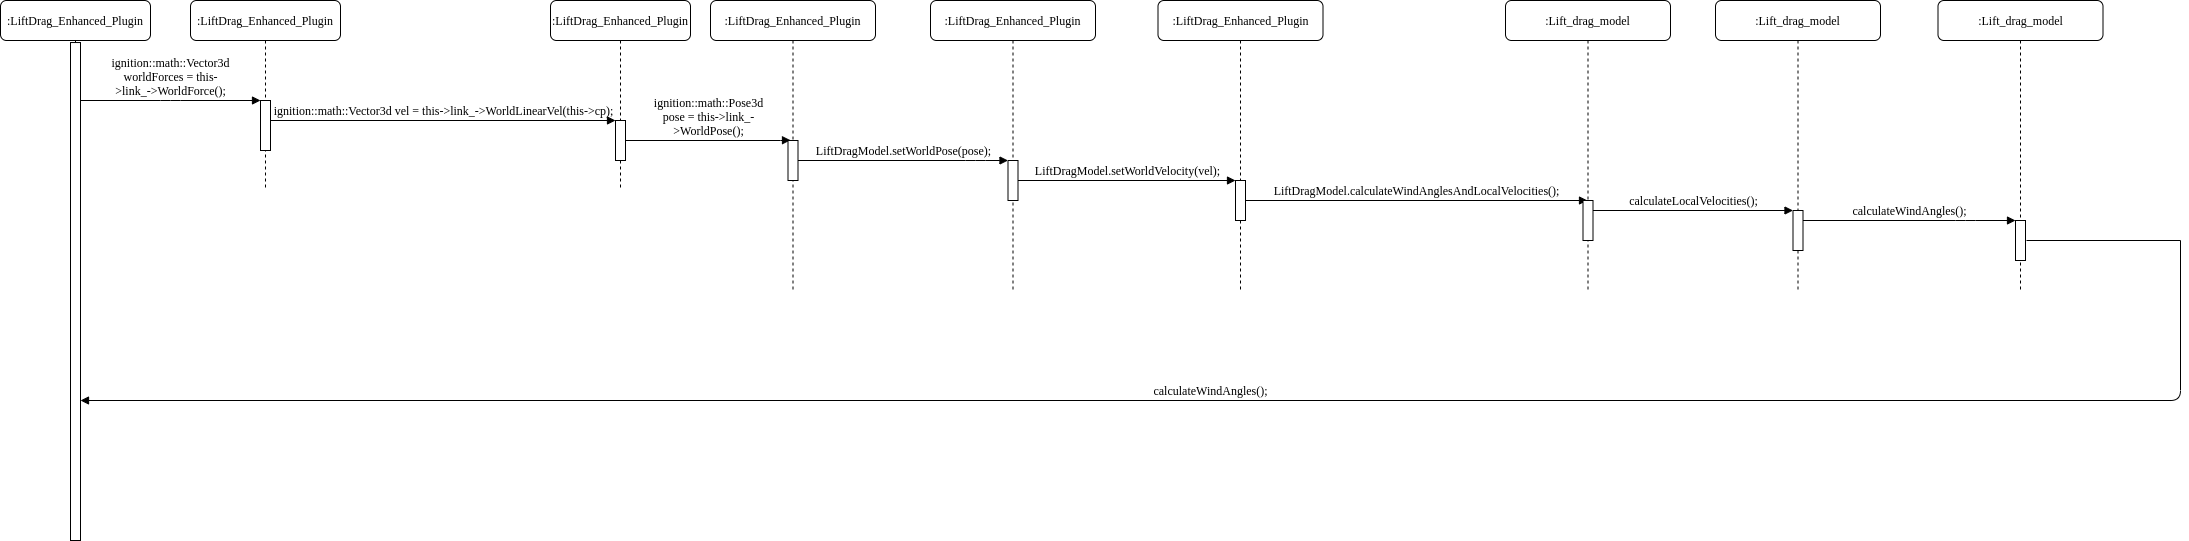

The diagram above was exported from draw.io. Its source (the exported page's mxGraphModel, read from the mxfile embedded in the PNG):
<mxGraphModel dx="1355" dy="825" grid="1" gridSize="10" guides="1" tooltips="1" connect="1" arrows="1" fold="1" page="1" pageScale="1" pageWidth="850" pageHeight="1100" math="0" shadow="0">
  <root>
    <mxCell id="OvHLp1WJfia8Wb613UcZ-0" />
    <mxCell id="OvHLp1WJfia8Wb613UcZ-1" parent="OvHLp1WJfia8Wb613UcZ-0" />
    <mxCell id="viDZSi0BAa23lPTidqoz-0" value=":LiftDrag_Enhanced_Plugin" style="shape=umlLifeline;perimeter=lifelinePerimeter;whiteSpace=wrap;html=1;container=1;collapsible=0;recursiveResize=0;outlineConnect=0;rounded=1;shadow=0;comic=0;labelBackgroundColor=none;strokeWidth=1;fontFamily=Verdana;fontSize=12;align=center;" parent="OvHLp1WJfia8Wb613UcZ-1" vertex="1">
      <mxGeometry x="230" y="40" width="150" height="190" as="geometry" />
    </mxCell>
    <mxCell id="viDZSi0BAa23lPTidqoz-1" value="" style="html=1;points=[];perimeter=orthogonalPerimeter;rounded=0;shadow=0;comic=0;labelBackgroundColor=none;strokeWidth=1;fontFamily=Verdana;fontSize=12;align=center;" parent="viDZSi0BAa23lPTidqoz-0" vertex="1">
      <mxGeometry x="70" y="100" width="10" height="50" as="geometry" />
    </mxCell>
    <mxCell id="viDZSi0BAa23lPTidqoz-2" value=":LiftDrag_Enhanced_Plugin" style="shape=umlLifeline;perimeter=lifelinePerimeter;whiteSpace=wrap;html=1;container=1;collapsible=0;recursiveResize=0;outlineConnect=0;rounded=1;shadow=0;comic=0;labelBackgroundColor=none;strokeWidth=1;fontFamily=Verdana;fontSize=12;align=center;" parent="OvHLp1WJfia8Wb613UcZ-1" vertex="1">
      <mxGeometry x="590" y="40" width="140" height="190" as="geometry" />
    </mxCell>
    <mxCell id="viDZSi0BAa23lPTidqoz-5" value=":LiftDrag_Enhanced_Plugin" style="shape=umlLifeline;perimeter=lifelinePerimeter;whiteSpace=wrap;html=1;container=1;collapsible=0;recursiveResize=0;outlineConnect=0;rounded=1;shadow=0;comic=0;labelBackgroundColor=none;strokeWidth=1;fontFamily=Verdana;fontSize=12;align=center;" parent="OvHLp1WJfia8Wb613UcZ-1" vertex="1">
      <mxGeometry x="40" y="40" width="150" height="540" as="geometry" />
    </mxCell>
    <mxCell id="viDZSi0BAa23lPTidqoz-6" value="" style="html=1;points=[];perimeter=orthogonalPerimeter;rounded=0;shadow=0;comic=0;labelBackgroundColor=none;strokeWidth=1;fontFamily=Verdana;fontSize=12;align=center;" parent="viDZSi0BAa23lPTidqoz-5" vertex="1">
      <mxGeometry x="70" y="42.04" width="10" height="497.96" as="geometry" />
    </mxCell>
    <mxCell id="viDZSi0BAa23lPTidqoz-10" value="&lt;span style=&quot;white-space: normal&quot;&gt;ignition::math::Vector3d worldForces = this-&amp;gt;link_-&amp;gt;WorldForce();&lt;/span&gt;" style="html=1;verticalAlign=bottom;endArrow=block;entryX=0;entryY=0;labelBackgroundColor=none;fontFamily=Verdana;fontSize=12;edgeStyle=elbowEdgeStyle;elbow=vertical;" parent="OvHLp1WJfia8Wb613UcZ-1" source="viDZSi0BAa23lPTidqoz-6" target="viDZSi0BAa23lPTidqoz-1" edge="1">
      <mxGeometry relative="1" as="geometry">
        <mxPoint x="160" y="150" as="sourcePoint" />
      </mxGeometry>
    </mxCell>
    <mxCell id="viDZSi0BAa23lPTidqoz-11" value="ignition::math::Vector3d vel = this-&amp;gt;link_-&amp;gt;WorldLinearVel(this-&amp;gt;cp);" style="html=1;verticalAlign=bottom;endArrow=block;entryX=0;entryY=0;labelBackgroundColor=none;fontFamily=Verdana;fontSize=12;edgeStyle=elbowEdgeStyle;elbow=vertical;" parent="OvHLp1WJfia8Wb613UcZ-1" source="viDZSi0BAa23lPTidqoz-1" target="viDZSi0BAa23lPTidqoz-3" edge="1">
      <mxGeometry relative="1" as="geometry">
        <mxPoint x="360" y="160" as="sourcePoint" />
      </mxGeometry>
    </mxCell>
    <mxCell id="viDZSi0BAa23lPTidqoz-3" value="" style="html=1;points=[];perimeter=orthogonalPerimeter;rounded=0;shadow=0;comic=0;labelBackgroundColor=none;strokeWidth=1;fontFamily=Verdana;fontSize=12;align=center;" parent="OvHLp1WJfia8Wb613UcZ-1" vertex="1">
      <mxGeometry x="655" y="160" width="10" height="40" as="geometry" />
    </mxCell>
    <mxCell id="jAWcP12uiGjs6wae7NLJ-0" value="&lt;span style=&quot;white-space: normal&quot;&gt;ignition::math::Pose3d pose = this-&amp;gt;link_-&amp;gt;WorldPose();&lt;/span&gt;" style="html=1;verticalAlign=bottom;endArrow=block;entryX=0;entryY=0;labelBackgroundColor=none;fontFamily=Verdana;fontSize=12;edgeStyle=elbowEdgeStyle;elbow=vertical;" parent="OvHLp1WJfia8Wb613UcZ-1" source="viDZSi0BAa23lPTidqoz-3" edge="1">
      <mxGeometry relative="1" as="geometry">
        <mxPoint x="670" y="180.25" as="sourcePoint" />
        <mxPoint x="830" y="179.75" as="targetPoint" />
      </mxGeometry>
    </mxCell>
    <mxCell id="viDZSi0BAa23lPTidqoz-13" value=":LiftDrag_Enhanced_Plugin" style="shape=umlLifeline;perimeter=lifelinePerimeter;whiteSpace=wrap;html=1;container=1;collapsible=0;recursiveResize=0;outlineConnect=0;rounded=1;shadow=0;comic=0;labelBackgroundColor=none;strokeWidth=1;fontFamily=Verdana;fontSize=12;align=center;" parent="OvHLp1WJfia8Wb613UcZ-1" vertex="1">
      <mxGeometry x="750" y="40" width="165" height="290" as="geometry" />
    </mxCell>
    <mxCell id="viDZSi0BAa23lPTidqoz-14" value="" style="html=1;points=[];perimeter=orthogonalPerimeter;rounded=0;shadow=0;comic=0;labelBackgroundColor=none;strokeWidth=1;fontFamily=Verdana;fontSize=12;align=center;" parent="viDZSi0BAa23lPTidqoz-13" vertex="1">
      <mxGeometry x="77.5" y="140" width="10" height="40" as="geometry" />
    </mxCell>
    <mxCell id="d7Ce_qxPfoo7Gf6YX2HX-1" value="LiftDragModel.setWorldPose(pose);" style="html=1;verticalAlign=bottom;endArrow=block;labelBackgroundColor=none;fontFamily=Verdana;fontSize=12;edgeStyle=elbowEdgeStyle;elbow=vertical;" parent="OvHLp1WJfia8Wb613UcZ-1" source="viDZSi0BAa23lPTidqoz-14" target="d7Ce_qxPfoo7Gf6YX2HX-3" edge="1">
      <mxGeometry relative="1" as="geometry">
        <mxPoint x="865" y="200" as="sourcePoint" />
        <mxPoint x="1022" y="200" as="targetPoint" />
        <Array as="points">
          <mxPoint x="1015" y="200" />
        </Array>
      </mxGeometry>
    </mxCell>
    <mxCell id="d7Ce_qxPfoo7Gf6YX2HX-2" value=":LiftDrag_Enhanced_Plugin" style="shape=umlLifeline;perimeter=lifelinePerimeter;whiteSpace=wrap;html=1;container=1;collapsible=0;recursiveResize=0;outlineConnect=0;rounded=1;shadow=0;comic=0;labelBackgroundColor=none;strokeWidth=1;fontFamily=Verdana;fontSize=12;align=center;" parent="OvHLp1WJfia8Wb613UcZ-1" vertex="1">
      <mxGeometry x="970" y="40" width="165" height="290" as="geometry" />
    </mxCell>
    <mxCell id="d7Ce_qxPfoo7Gf6YX2HX-3" value="" style="html=1;points=[];perimeter=orthogonalPerimeter;rounded=0;shadow=0;comic=0;labelBackgroundColor=none;strokeWidth=1;fontFamily=Verdana;fontSize=12;align=center;" parent="d7Ce_qxPfoo7Gf6YX2HX-2" vertex="1">
      <mxGeometry x="77.5" y="160" width="10" height="40" as="geometry" />
    </mxCell>
    <mxCell id="d7Ce_qxPfoo7Gf6YX2HX-4" value="LiftDragModel.setWorldVelocity(vel);" style="html=1;verticalAlign=bottom;endArrow=block;labelBackgroundColor=none;fontFamily=Verdana;fontSize=12;edgeStyle=elbowEdgeStyle;elbow=vertical;" parent="OvHLp1WJfia8Wb613UcZ-1" source="d7Ce_qxPfoo7Gf6YX2HX-3" target="d7Ce_qxPfoo7Gf6YX2HX-6" edge="1">
      <mxGeometry relative="1" as="geometry">
        <mxPoint x="1075" y="220" as="sourcePoint" />
        <mxPoint x="1265" y="220" as="targetPoint" />
        <Array as="points">
          <mxPoint x="1232.5" y="220" />
        </Array>
      </mxGeometry>
    </mxCell>
    <mxCell id="d7Ce_qxPfoo7Gf6YX2HX-5" value=":LiftDrag_Enhanced_Plugin" style="shape=umlLifeline;perimeter=lifelinePerimeter;whiteSpace=wrap;html=1;container=1;collapsible=0;recursiveResize=0;outlineConnect=0;rounded=1;shadow=0;comic=0;labelBackgroundColor=none;strokeWidth=1;fontFamily=Verdana;fontSize=12;align=center;" parent="OvHLp1WJfia8Wb613UcZ-1" vertex="1">
      <mxGeometry x="1197.5" y="40" width="165" height="290" as="geometry" />
    </mxCell>
    <mxCell id="d7Ce_qxPfoo7Gf6YX2HX-6" value="" style="html=1;points=[];perimeter=orthogonalPerimeter;rounded=0;shadow=0;comic=0;labelBackgroundColor=none;strokeWidth=1;fontFamily=Verdana;fontSize=12;align=center;" parent="d7Ce_qxPfoo7Gf6YX2HX-5" vertex="1">
      <mxGeometry x="77.5" y="180" width="10" height="40" as="geometry" />
    </mxCell>
    <mxCell id="d7Ce_qxPfoo7Gf6YX2HX-7" value="LiftDragModel.calculateWindAnglesAndLocalVelocities();" style="html=1;verticalAlign=bottom;endArrow=block;labelBackgroundColor=none;fontFamily=Verdana;fontSize=12;edgeStyle=elbowEdgeStyle;elbow=vertical;" parent="OvHLp1WJfia8Wb613UcZ-1" target="d7Ce_qxPfoo7Gf6YX2HX-8" edge="1">
      <mxGeometry relative="1" as="geometry">
        <mxPoint x="1285" y="240" as="sourcePoint" />
        <mxPoint x="1475" y="240" as="targetPoint" />
        <Array as="points">
          <mxPoint x="1442.5" y="240" />
        </Array>
      </mxGeometry>
    </mxCell>
    <mxCell id="d7Ce_qxPfoo7Gf6YX2HX-8" value=":Lift_drag_model" style="shape=umlLifeline;perimeter=lifelinePerimeter;whiteSpace=wrap;html=1;container=1;collapsible=0;recursiveResize=0;outlineConnect=0;rounded=1;shadow=0;comic=0;labelBackgroundColor=none;strokeWidth=1;fontFamily=Verdana;fontSize=12;align=center;" parent="OvHLp1WJfia8Wb613UcZ-1" vertex="1">
      <mxGeometry x="1545" y="40" width="165" height="290" as="geometry" />
    </mxCell>
    <mxCell id="d7Ce_qxPfoo7Gf6YX2HX-9" value="" style="html=1;points=[];perimeter=orthogonalPerimeter;rounded=0;shadow=0;comic=0;labelBackgroundColor=none;strokeWidth=1;fontFamily=Verdana;fontSize=12;align=center;" parent="d7Ce_qxPfoo7Gf6YX2HX-8" vertex="1">
      <mxGeometry x="77.5" y="200" width="10" height="40" as="geometry" />
    </mxCell>
    <mxCell id="d7Ce_qxPfoo7Gf6YX2HX-10" value="calculateLocalVelocities();" style="html=1;verticalAlign=bottom;endArrow=block;labelBackgroundColor=none;fontFamily=Verdana;fontSize=12;edgeStyle=elbowEdgeStyle;elbow=vertical;" parent="OvHLp1WJfia8Wb613UcZ-1" source="d7Ce_qxPfoo7Gf6YX2HX-9" target="d7Ce_qxPfoo7Gf6YX2HX-12" edge="1">
      <mxGeometry relative="1" as="geometry">
        <mxPoint x="1635" y="250" as="sourcePoint" />
        <mxPoint x="1977" y="250" as="targetPoint" />
        <Array as="points">
          <mxPoint x="1792.5" y="250" />
        </Array>
      </mxGeometry>
    </mxCell>
    <mxCell id="d7Ce_qxPfoo7Gf6YX2HX-11" value=":Lift_drag_model" style="shape=umlLifeline;perimeter=lifelinePerimeter;whiteSpace=wrap;html=1;container=1;collapsible=0;recursiveResize=0;outlineConnect=0;rounded=1;shadow=0;comic=0;labelBackgroundColor=none;strokeWidth=1;fontFamily=Verdana;fontSize=12;align=center;" parent="OvHLp1WJfia8Wb613UcZ-1" vertex="1">
      <mxGeometry x="1755" y="40" width="165" height="290" as="geometry" />
    </mxCell>
    <mxCell id="d7Ce_qxPfoo7Gf6YX2HX-12" value="" style="html=1;points=[];perimeter=orthogonalPerimeter;rounded=0;shadow=0;comic=0;labelBackgroundColor=none;strokeWidth=1;fontFamily=Verdana;fontSize=12;align=center;" parent="d7Ce_qxPfoo7Gf6YX2HX-11" vertex="1">
      <mxGeometry x="77.5" y="210" width="10" height="40" as="geometry" />
    </mxCell>
    <mxCell id="d7Ce_qxPfoo7Gf6YX2HX-13" value="calculateWindAngles();" style="html=1;verticalAlign=bottom;endArrow=block;labelBackgroundColor=none;fontFamily=Verdana;fontSize=12;edgeStyle=elbowEdgeStyle;elbow=vertical;" parent="OvHLp1WJfia8Wb613UcZ-1" source="d7Ce_qxPfoo7Gf6YX2HX-12" target="d7Ce_qxPfoo7Gf6YX2HX-15" edge="1">
      <mxGeometry relative="1" as="geometry">
        <mxPoint x="1845" y="260" as="sourcePoint" />
        <mxPoint x="2045" y="260" as="targetPoint" />
        <Array as="points">
          <mxPoint x="2005" y="260" />
        </Array>
      </mxGeometry>
    </mxCell>
    <mxCell id="d7Ce_qxPfoo7Gf6YX2HX-14" value=":Lift_drag_model" style="shape=umlLifeline;perimeter=lifelinePerimeter;whiteSpace=wrap;html=1;container=1;collapsible=0;recursiveResize=0;outlineConnect=0;rounded=1;shadow=0;comic=0;labelBackgroundColor=none;strokeWidth=1;fontFamily=Verdana;fontSize=12;align=center;" parent="OvHLp1WJfia8Wb613UcZ-1" vertex="1">
      <mxGeometry x="1977.5" y="40" width="165" height="290" as="geometry" />
    </mxCell>
    <mxCell id="d7Ce_qxPfoo7Gf6YX2HX-15" value="" style="html=1;points=[];perimeter=orthogonalPerimeter;rounded=0;shadow=0;comic=0;labelBackgroundColor=none;strokeWidth=1;fontFamily=Verdana;fontSize=12;align=center;" parent="d7Ce_qxPfoo7Gf6YX2HX-14" vertex="1">
      <mxGeometry x="77.5" y="220" width="10" height="40" as="geometry" />
    </mxCell>
    <mxCell id="d7Ce_qxPfoo7Gf6YX2HX-17" value="calculateWindAngles();" style="html=1;verticalAlign=bottom;endArrow=block;labelBackgroundColor=none;fontFamily=Verdana;fontSize=12;edgeStyle=elbowEdgeStyle;elbow=vertical;" parent="OvHLp1WJfia8Wb613UcZ-1" edge="1">
      <mxGeometry relative="1" as="geometry">
        <mxPoint x="2220" y="280" as="sourcePoint" />
        <mxPoint x="120" y="440" as="targetPoint" />
        <Array as="points">
          <mxPoint x="280" y="440" />
          <mxPoint x="2080" y="390" />
        </Array>
      </mxGeometry>
    </mxCell>
    <mxCell id="8F7-SVDX3SZoPOfVd1fe-0" value="" style="endArrow=none;html=1;" edge="1" parent="OvHLp1WJfia8Wb613UcZ-1">
      <mxGeometry width="50" height="50" relative="1" as="geometry">
        <mxPoint x="2066" y="280" as="sourcePoint" />
        <mxPoint x="2220" y="280" as="targetPoint" />
      </mxGeometry>
    </mxCell>
  </root>
</mxGraphModel>